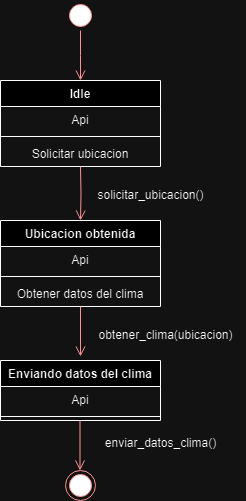

The diagram above was exported from draw.io. Its source (the exported page's mxGraphModel, read from the mxfile embedded in the PNG):
<mxGraphModel dx="1434" dy="792" grid="1" gridSize="10" guides="1" tooltips="1" connect="1" arrows="1" fold="1" page="1" pageScale="1" pageWidth="827" pageHeight="1169" math="0" shadow="0">
  <root>
    <mxCell id="0" />
    <mxCell id="1" parent="0" />
    <mxCell id="RPNsHa_zoQmZ6FDsc1Vi-7" value="" style="ellipse;html=1;shape=startState;fillColor=#000000;strokeColor=#ff0000;" parent="1" vertex="1">
      <mxGeometry x="180" y="20" width="30" height="30" as="geometry" />
    </mxCell>
    <mxCell id="RPNsHa_zoQmZ6FDsc1Vi-8" value="" style="edgeStyle=orthogonalEdgeStyle;html=1;verticalAlign=bottom;endArrow=open;endSize=8;strokeColor=#ff0000;rounded=0;" parent="1" source="RPNsHa_zoQmZ6FDsc1Vi-7" edge="1">
      <mxGeometry relative="1" as="geometry">
        <mxPoint x="195" y="100" as="targetPoint" />
      </mxGeometry>
    </mxCell>
    <mxCell id="RPNsHa_zoQmZ6FDsc1Vi-9" value="Idle" style="swimlane;fontStyle=1;align=center;verticalAlign=top;childLayout=stackLayout;horizontal=1;startSize=26;horizontalStack=0;resizeParent=1;resizeParentMax=0;resizeLast=0;collapsible=1;marginBottom=0;whiteSpace=wrap;html=1;" parent="1" vertex="1">
      <mxGeometry x="115" y="100" width="160" height="86" as="geometry" />
    </mxCell>
    <mxCell id="RPNsHa_zoQmZ6FDsc1Vi-10" value="Api" style="text;strokeColor=none;fillColor=none;align=center;verticalAlign=top;spacingLeft=4;spacingRight=4;overflow=hidden;rotatable=0;points=[[0,0.5],[1,0.5]];portConstraint=eastwest;whiteSpace=wrap;html=1;" parent="RPNsHa_zoQmZ6FDsc1Vi-9" vertex="1">
      <mxGeometry y="26" width="160" height="26" as="geometry" />
    </mxCell>
    <mxCell id="RPNsHa_zoQmZ6FDsc1Vi-11" value="" style="line;strokeWidth=1;fillColor=none;align=left;verticalAlign=middle;spacingTop=-1;spacingLeft=3;spacingRight=3;rotatable=0;labelPosition=right;points=[];portConstraint=eastwest;strokeColor=inherit;" parent="RPNsHa_zoQmZ6FDsc1Vi-9" vertex="1">
      <mxGeometry y="52" width="160" height="8" as="geometry" />
    </mxCell>
    <mxCell id="RPNsHa_zoQmZ6FDsc1Vi-12" value="Solicitar ubicacion" style="text;strokeColor=none;fillColor=none;align=center;verticalAlign=top;spacingLeft=4;spacingRight=4;overflow=hidden;rotatable=0;points=[[0,0.5],[1,0.5]];portConstraint=eastwest;whiteSpace=wrap;html=1;" parent="RPNsHa_zoQmZ6FDsc1Vi-9" vertex="1">
      <mxGeometry y="60" width="160" height="26" as="geometry" />
    </mxCell>
    <mxCell id="RPNsHa_zoQmZ6FDsc1Vi-13" value="" style="edgeStyle=orthogonalEdgeStyle;html=1;verticalAlign=bottom;endArrow=open;endSize=8;strokeColor=#ff0000;rounded=0;entryX=0.5;entryY=0;entryDx=0;entryDy=0;" parent="1" target="RPNsHa_zoQmZ6FDsc1Vi-14" edge="1">
      <mxGeometry relative="1" as="geometry">
        <mxPoint x="195" y="236" as="targetPoint" />
        <mxPoint x="195" y="186" as="sourcePoint" />
      </mxGeometry>
    </mxCell>
    <mxCell id="RPNsHa_zoQmZ6FDsc1Vi-14" value="Ubicacion obtenida" style="swimlane;fontStyle=1;align=center;verticalAlign=top;childLayout=stackLayout;horizontal=1;startSize=26;horizontalStack=0;resizeParent=1;resizeParentMax=0;resizeLast=0;collapsible=1;marginBottom=0;whiteSpace=wrap;html=1;" parent="1" vertex="1">
      <mxGeometry x="115" y="240" width="160" height="86" as="geometry" />
    </mxCell>
    <mxCell id="RPNsHa_zoQmZ6FDsc1Vi-15" value="Api" style="text;strokeColor=none;fillColor=none;align=center;verticalAlign=top;spacingLeft=4;spacingRight=4;overflow=hidden;rotatable=0;points=[[0,0.5],[1,0.5]];portConstraint=eastwest;whiteSpace=wrap;html=1;" parent="RPNsHa_zoQmZ6FDsc1Vi-14" vertex="1">
      <mxGeometry y="26" width="160" height="26" as="geometry" />
    </mxCell>
    <mxCell id="RPNsHa_zoQmZ6FDsc1Vi-16" value="" style="line;strokeWidth=1;fillColor=none;align=left;verticalAlign=middle;spacingTop=-1;spacingLeft=3;spacingRight=3;rotatable=0;labelPosition=right;points=[];portConstraint=eastwest;strokeColor=inherit;" parent="RPNsHa_zoQmZ6FDsc1Vi-14" vertex="1">
      <mxGeometry y="52" width="160" height="8" as="geometry" />
    </mxCell>
    <mxCell id="RPNsHa_zoQmZ6FDsc1Vi-17" value="Obtener datos del clima" style="text;strokeColor=none;fillColor=none;align=center;verticalAlign=top;spacingLeft=4;spacingRight=4;overflow=hidden;rotatable=0;points=[[0,0.5],[1,0.5]];portConstraint=eastwest;whiteSpace=wrap;html=1;" parent="RPNsHa_zoQmZ6FDsc1Vi-14" vertex="1">
      <mxGeometry y="60" width="160" height="26" as="geometry" />
    </mxCell>
    <mxCell id="RPNsHa_zoQmZ6FDsc1Vi-18" value="" style="edgeStyle=orthogonalEdgeStyle;html=1;verticalAlign=bottom;endArrow=open;endSize=8;strokeColor=#ff0000;rounded=0;" parent="1" edge="1">
      <mxGeometry relative="1" as="geometry">
        <mxPoint x="195" y="376" as="targetPoint" />
        <mxPoint x="195" y="326" as="sourcePoint" />
      </mxGeometry>
    </mxCell>
    <mxCell id="RPNsHa_zoQmZ6FDsc1Vi-19" value="solicitar_ubicacion()" style="text;html=1;align=center;verticalAlign=middle;resizable=0;points=[];autosize=1;strokeColor=none;fillColor=none;" parent="1" vertex="1">
      <mxGeometry x="200" y="200" width="130" height="30" as="geometry" />
    </mxCell>
    <mxCell id="RPNsHa_zoQmZ6FDsc1Vi-20" value="obtener_clima(ubicacion)" style="text;html=1;align=center;verticalAlign=middle;resizable=0;points=[];autosize=1;strokeColor=none;fillColor=none;" parent="1" vertex="1">
      <mxGeometry x="200" y="340" width="160" height="30" as="geometry" />
    </mxCell>
    <mxCell id="RPNsHa_zoQmZ6FDsc1Vi-21" value="Enviando datos del clima" style="swimlane;fontStyle=1;align=center;verticalAlign=top;childLayout=stackLayout;horizontal=1;startSize=26;horizontalStack=0;resizeParent=1;resizeParentMax=0;resizeLast=0;collapsible=1;marginBottom=0;whiteSpace=wrap;html=1;" parent="1" vertex="1">
      <mxGeometry x="115" y="380" width="160" height="60" as="geometry" />
    </mxCell>
    <mxCell id="RPNsHa_zoQmZ6FDsc1Vi-22" value="Api" style="text;strokeColor=none;fillColor=none;align=center;verticalAlign=top;spacingLeft=4;spacingRight=4;overflow=hidden;rotatable=0;points=[[0,0.5],[1,0.5]];portConstraint=eastwest;whiteSpace=wrap;html=1;" parent="RPNsHa_zoQmZ6FDsc1Vi-21" vertex="1">
      <mxGeometry y="26" width="160" height="26" as="geometry" />
    </mxCell>
    <mxCell id="RPNsHa_zoQmZ6FDsc1Vi-23" value="" style="line;strokeWidth=1;fillColor=none;align=left;verticalAlign=middle;spacingTop=-1;spacingLeft=3;spacingRight=3;rotatable=0;labelPosition=right;points=[];portConstraint=eastwest;strokeColor=inherit;" parent="RPNsHa_zoQmZ6FDsc1Vi-21" vertex="1">
      <mxGeometry y="52" width="160" height="8" as="geometry" />
    </mxCell>
    <mxCell id="RPNsHa_zoQmZ6FDsc1Vi-25" value="" style="ellipse;html=1;shape=endState;fillColor=#000000;strokeColor=#ff0000;" parent="1" vertex="1">
      <mxGeometry x="180" y="490" width="30" height="30" as="geometry" />
    </mxCell>
    <mxCell id="RPNsHa_zoQmZ6FDsc1Vi-26" value="" style="edgeStyle=orthogonalEdgeStyle;html=1;verticalAlign=bottom;endArrow=open;endSize=8;strokeColor=#ff0000;rounded=0;" parent="1" edge="1">
      <mxGeometry relative="1" as="geometry">
        <mxPoint x="194.5" y="490" as="targetPoint" />
        <mxPoint x="194.5" y="440" as="sourcePoint" />
      </mxGeometry>
    </mxCell>
    <mxCell id="RPNsHa_zoQmZ6FDsc1Vi-27" value="enviar_datos_clima()" style="text;html=1;align=center;verticalAlign=middle;resizable=0;points=[];autosize=1;strokeColor=none;fillColor=none;" parent="1" vertex="1">
      <mxGeometry x="210" y="448" width="130" height="30" as="geometry" />
    </mxCell>
  </root>
</mxGraphModel>